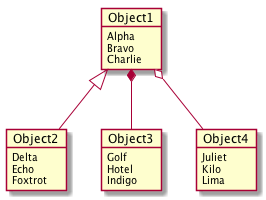

The diagram above was rendered by PlantUML. Its source (embedded in the PNG):
@startuml
object Object1 {
  Alpha
  Bravo
  Charlie
}
object Object2 {
  Delta
  Echo
  Foxtrot
}
object Object3 {
  Golf
  Hotel
  Indigo
}
object Object4 {
  Juliet
  Kilo
  Lima
}
Object1 <|-- Object2
Object1 *-- Object3
Object1 o-- Object4
@enduml